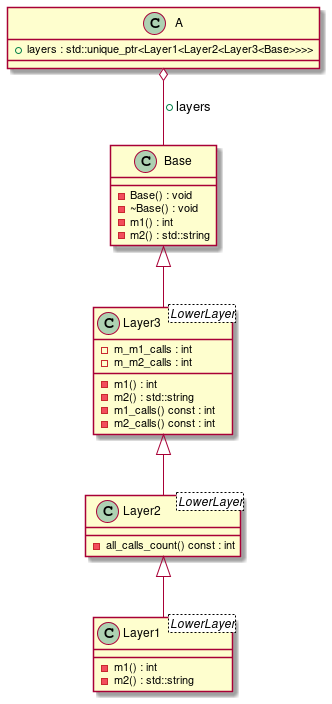

The diagram above was rendered by PlantUML. Its source (embedded in the PNG):
@startuml
class "Base" as C_0000000241

class "Layer1<LowerLayer>" as C_0000000243

class "Layer3<LowerLayer>" as C_0000000245

class "Layer2<LowerLayer>" as C_0000000247

class "A" as C_0000000249

class C_0000000241 {
-Base() : void
-~Base() : void
-m1() : int
-m2() : std::string
}

class C_0000000243 {
-m1() : int
-m2() : std::string
}

class C_0000000245 {
-m1() : int
-m2() : std::string
-m1_calls() const : int
-m2_calls() const : int
-m_m1_calls : int
-m_m2_calls : int
}

class C_0000000247 {
-all_calls_count() const : int
}

class C_0000000249 {
+layers : std::unique_ptr<Layer1<Layer2<Layer3<Base>>>>
}
C_0000000249 o-- C_0000000241 : +layers

C_0000000241 <|-- C_0000000245
C_0000000245 <|-- C_0000000247
C_0000000247 <|-- C_0000000243
@enduml